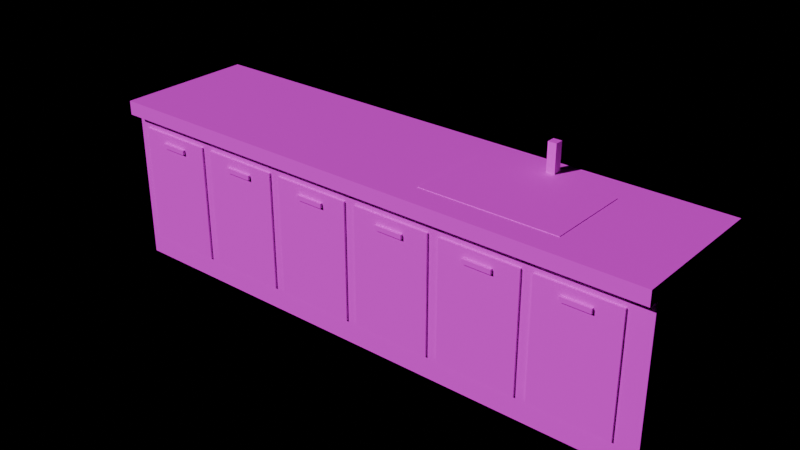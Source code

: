 # Source: PRP_KitchenCounter.blend  (saved by Blender 4.3.34; exported with 4.5.12 LTS)
import bpy
from mathutils import Matrix  # noqa: F401  (used for matrix-valued properties, if any)

bpy.ops.wm.read_factory_settings(use_empty=True)
scene = bpy.context.scene
scene.name = 'Scene'

# ---- images (referenced by path relative to the original .blend; pixels are not part of the script)
import os
ASSET_DIR = os.environ.get("B2B_ASSET_DIR", "")  # directory of the original .blend (textures are referenced by path, not embedded)
HERE = os.path.dirname(os.path.abspath(__file__))  # packed textures are extracted next to this script under _unpacked/

def load_image(name, relpath, width, height, colorspace="sRGB"):
    """Load a texture the original file referenced (path relative to the .blend, or extracted next to this script)."""
    p = next((c for c in (os.path.join(HERE, relpath), os.path.join(ASSET_DIR, relpath)) if relpath and os.path.exists(c)), "")
    if p:
        img = bpy.data.images.load(p, check_existing=True)
        img.name = name
    else:  # same state as the original file: an image datablock whose file is absent (Cycles renders it pink)
        img = bpy.data.images.new(name, width, height)
        img.source = "FILE"
        img.filepath = "//" + (relpath or name)
    img.colorspace_settings.name = colorspace
    return img
img_palette_png = load_image('palette.png', 'palette.png', 1024, 1024, 'sRGB')

# ---- materials (node trees are filled in below, after node groups)
mat_md_palette = bpy.data.materials.new('MD_Palette')

# ---- material node trees
mat_md_palette.use_nodes = True; mat_md_palette.node_tree.nodes.clear()
_N = mat_md_palette.node_tree.nodes; _L = mat_md_palette.node_tree.links
n0 = _N.new('ShaderNodeBsdfPrincipled'); n0.name = 'Principled BSDF'; n0.location = (10, 300)
n0.inputs[2].default_value = 0.8
n1 = _N.new('ShaderNodeOutputMaterial'); n1.name = 'Material Output'; n1.location = (300, 300)
n2 = _N.new('ShaderNodeTexImage'); n2.name = 'Image Texture'; n2.location = (-400, 0)
n2.image = img_palette_png
n2.interpolation = 'Closest'
_L.new(n0.outputs[0], n1.inputs[0])
_L.new(n2.outputs[0], n0.inputs[0])
n1.is_active_output = True

# ---- lights
light_previewsun = bpy.data.lights.new('PreviewSun', 'SUN')
light_previewsun.energy = 3.0

# ---- meshes
me_prp_kitchencounter = bpy.data.meshes.new('PRP_KitchenCounter')
me_prp_kitchencounter.from_pydata([(-5.0, -1.05, 0.0), (-5.0, -1.05, 2.75), (-5.0, 1.25, 0.0), (-5.0, 1.25, 2.75), (5.0, -1.05, 0.0), (5.0, -1.05, 2.75), (5.0, 1.25, 0.0), (5.0, 1.25, 2.75), (-4.9, -0.95, 0.0), (-4.9, -0.95, 0.25), (-4.9, 1.25, 0.0), (-4.9, 1.25, 0.25), (4.9, -0.95, 0.0), (4.9, -0.95, 0.25), (4.9, 1.25, 0.0), (4.9, 1.25, 0.25), (-5.0, -1.25, 2.75), (-5.0, -1.25, 3.0), (-5.0, 1.25, 2.75), (-5.0, 1.25, 3.0), (5.0, -1.25, 2.75), (5.0, -1.25, 3.0), (5.0, 1.25, 2.75), (5.0, 1.25, 3.0), (1.0, -0.8, 2.95), (1.0, -0.8, 3.01), (1.0, 0.7, 2.95), (1.0, 0.7, 3.01), (3.4, -0.8, 2.95), (3.4, -0.8, 3.01), (3.4, 0.7, 2.95), (3.4, 0.7, 3.01), (2.125, 0.825, 3.0), (2.125, 0.825, 3.5), (2.125, 0.975, 3.0), (2.125, 0.975, 3.5), (2.275, 0.825, 3.0), (2.275, 0.825, 3.5), (2.275, 0.975, 3.0), (2.275, 0.975, 3.5), (-4.8, -1.085, 0.4), (-4.8, -1.085, 2.5), (-4.8, -1.035, 0.4), (-4.8, -1.035, 2.5), (-3.4, -1.085, 0.4), (-3.4, -1.085, 2.5), (-3.4, -1.035, 0.4), (-3.4, -1.035, 2.5), (-4.35, -1.13, 2.26), (-4.35, -1.13, 2.34), (-4.35, -1.07, 2.26), (-4.35, -1.07, 2.34), (-3.85, -1.13, 2.26), (-3.85, -1.13, 2.34), (-3.85, -1.07, 2.26), (-3.85, -1.07, 2.34), (-3.2, -1.085, 0.4), (-3.2, -1.085, 2.5), (-3.2, -1.035, 0.4), (-3.2, -1.035, 2.5), (-1.8, -1.085, 0.4), (-1.8, -1.085, 2.5), (-1.8, -1.035, 0.4), (-1.8, -1.035, 2.5), (-2.75, -1.13, 2.26), (-2.75, -1.13, 2.34), (-2.75, -1.07, 2.26), (-2.75, -1.07, 2.34), (-2.25, -1.13, 2.26), (-2.25, -1.13, 2.34), (-2.25, -1.07, 2.26), (-2.25, -1.07, 2.34), (-1.6, -1.085, 0.4), (-1.6, -1.085, 2.5), (-1.6, -1.035, 0.4), (-1.6, -1.035, 2.5), (-0.2, -1.085, 0.4), (-0.2, -1.085, 2.5), (-0.2, -1.035, 0.4), (-0.2, -1.035, 2.5), (-1.15, -1.13, 2.26), (-1.15, -1.13, 2.34), (-1.15, -1.07, 2.26), (-1.15, -1.07, 2.34), (-0.65, -1.13, 2.26), (-0.65, -1.13, 2.34), (-0.65, -1.07, 2.26), (-0.65, -1.07, 2.34), (0.0, -1.085, 0.4), (0.0, -1.085, 2.5), (0.0, -1.035, 0.4), (0.0, -1.035, 2.5), (1.4, -1.085, 0.4), (1.4, -1.085, 2.5), (1.4, -1.035, 0.4), (1.4, -1.035, 2.5), (0.45, -1.13, 2.26), (0.45, -1.13, 2.34), (0.45, -1.07, 2.26), (0.45, -1.07, 2.34), (0.95, -1.13, 2.26), (0.95, -1.13, 2.34), (0.95, -1.07, 2.26), (0.95, -1.07, 2.34), (1.6, -1.085, 0.4), (1.6, -1.085, 2.5), (1.6, -1.035, 0.4), (1.6, -1.035, 2.5), (3.0, -1.085, 0.4), (3.0, -1.085, 2.5), (3.0, -1.035, 0.4), (3.0, -1.035, 2.5), (2.05, -1.13, 2.26), (2.05, -1.13, 2.34), (2.05, -1.07, 2.26), (2.05, -1.07, 2.34), (2.55, -1.13, 2.26), (2.55, -1.13, 2.34), (2.55, -1.07, 2.26), (2.55, -1.07, 2.34), (3.2, -1.085, 0.4), (3.2, -1.085, 2.5), (3.2, -1.035, 0.4), (3.2, -1.035, 2.5), (4.6, -1.085, 0.4), (4.6, -1.085, 2.5), (4.6, -1.035, 0.4), (4.6, -1.035, 2.5), (3.65, -1.13, 2.26), (3.65, -1.13, 2.34), (3.65, -1.07, 2.26), (3.65, -1.07, 2.34), (4.15, -1.13, 2.26), (4.15, -1.13, 2.34), (4.15, -1.07, 2.26), (4.15, -1.07, 2.34)], [], [(0, 1, 3, 2), (2, 3, 7, 6), (6, 7, 5, 4), (4, 5, 1, 0), (2, 6, 4, 0), (7, 3, 1, 5), (8, 9, 11, 10), (10, 11, 15, 14), (14, 15, 13, 12), (12, 13, 9, 8), (10, 14, 12, 8), (15, 11, 9, 13), (16, 17, 19, 18), (18, 19, 23, 22), (22, 23, 21, 20), (20, 21, 17, 16), (18, 22, 20, 16), (23, 19, 17, 21), (24, 25, 27, 26), (26, 27, 31, 30), (30, 31, 29, 28), (28, 29, 25, 24), (26, 30, 28, 24), (31, 27, 25, 29), (32, 33, 35, 34), (34, 35, 39, 38), (38, 39, 37, 36), (36, 37, 33, 32), (34, 38, 36, 32), (39, 35, 33, 37), (40, 41, 43, 42), (42, 43, 47, 46), (46, 47, 45, 44), (44, 45, 41, 40), (42, 46, 44, 40), (47, 43, 41, 45), (48, 49, 51, 50), (50, 51, 55, 54), (54, 55, 53, 52), (52, 53, 49, 48), (50, 54, 52, 48), (55, 51, 49, 53), (56, 57, 59, 58), (58, 59, 63, 62), (62, 63, 61, 60), (60, 61, 57, 56), (58, 62, 60, 56), (63, 59, 57, 61), (64, 65, 67, 66), (66, 67, 71, 70), (70, 71, 69, 68), (68, 69, 65, 64), (66, 70, 68, 64), (71, 67, 65, 69), (72, 73, 75, 74), (74, 75, 79, 78), (78, 79, 77, 76), (76, 77, 73, 72), (74, 78, 76, 72), (79, 75, 73, 77), (80, 81, 83, 82), (82, 83, 87, 86), (86, 87, 85, 84), (84, 85, 81, 80), (82, 86, 84, 80), (87, 83, 81, 85), (88, 89, 91, 90), (90, 91, 95, 94), (94, 95, 93, 92), (92, 93, 89, 88), (90, 94, 92, 88), (95, 91, 89, 93), (96, 97, 99, 98), (98, 99, 103, 102), (102, 103, 101, 100), (100, 101, 97, 96), (98, 102, 100, 96), (103, 99, 97, 101), (104, 105, 107, 106), (106, 107, 111, 110), (110, 111, 109, 108), (108, 109, 105, 104), (106, 110, 108, 104), (111, 107, 105, 109), (112, 113, 115, 114), (114, 115, 119, 118), (118, 119, 117, 116), (116, 117, 113, 112), (114, 118, 116, 112), (119, 115, 113, 117), (120, 121, 123, 122), (122, 123, 127, 126), (126, 127, 125, 124), (124, 125, 121, 120), (122, 126, 124, 120), (127, 123, 121, 125), (128, 129, 131, 130), (130, 131, 135, 134), (134, 135, 133, 132), (132, 133, 129, 128), (130, 134, 132, 128), (135, 131, 129, 133)])
_uv = me_prp_kitchencounter.uv_layers.new(name='Float2')
_uv.uv.foreach_set('vector', [0.0625, 0.9375, 0.0625, 0.9375, 0.0625, 0.9375, 0.0625, 0.9375, 0.0625, 0.9375, 0.0625, 0.9375, 0.0625, 0.9375, 0.0625, 0.9375, 0.0625, 0.9375, 0.0625, 0.9375, 0.0625, 0.9375, 0.0625, 0.9375, 0.0625, 0.9375, 0.0625, 0.9375, 0.0625, 0.9375, 0.0625, 0.9375, 0.0625, 0.9375, 0.0625, 0.9375, 0.0625, 0.9375, 0.0625, 0.9375, 0.0625, 0.9375, 0.0625, 0.9375, 0.0625, 0.9375, 0.0625, 0.9375, 0.5625, 0.9375, 0.5625, 0.9375, 0.5625, 0.9375, 0.5625, 0.9375, 0.5625, 0.9375, 0.5625, 0.9375, 0.5625, 0.9375, 0.5625, 0.9375, 0.5625, 0.9375, 0.5625, 0.9375, 0.5625, 0.9375, 0.5625, 0.9375, 0.5625, 0.9375, 0.5625, 0.9375, 0.5625, 0.9375, 0.5625, 0.9375, 0.5625, 0.9375, 0.5625, 0.9375, 0.5625, 0.9375, 0.5625, 0.9375, 0.5625, 0.9375, 0.5625, 0.9375, 0.5625, 0.9375, 0.5625, 0.9375, 0.3125, 0.9375, 0.3125, 0.9375, 0.3125, 0.9375, 0.3125, 0.9375, 0.3125, 0.9375, 0.3125, 0.9375, 0.3125, 0.9375, 0.3125, 0.9375, 0.3125, 0.9375, 0.3125, 0.9375, 0.3125, 0.9375, 0.3125, 0.9375, 0.3125, 0.9375, 0.3125, 0.9375, 0.3125, 0.9375, 0.3125, 0.9375, 0.3125, 0.9375, 0.3125, 0.9375, 0.3125, 0.9375, 0.3125, 0.9375, 0.3125, 0.9375, 0.3125, 0.9375, 0.3125, 0.9375, 0.3125, 0.9375, 0.3125, 0.4375, 0.3125, 0.4375, 0.3125, 0.4375, 0.3125, 0.4375, 0.3125, 0.4375, 0.3125, 0.4375, 0.3125, 0.4375, 0.3125, 0.4375, 0.3125, 0.4375, 0.3125, 0.4375, 0.3125, 0.4375, 0.3125, 0.4375, 0.3125, 0.4375, 0.3125, 0.4375, 0.3125, 0.4375, 0.3125, 0.4375, 0.3125, 0.4375, 0.3125, 0.4375, 0.3125, 0.4375, 0.3125, 0.4375, 0.3125, 0.4375, 0.3125, 0.4375, 0.3125, 0.4375, 0.3125, 0.4375, 0.1875, 0.4375, 0.1875, 0.4375, 0.1875, 0.4375, 0.1875, 0.4375, 0.1875, 0.4375, 0.1875, 0.4375, 0.1875, 0.4375, 0.1875, 0.4375, 0.1875, 0.4375, 0.1875, 0.4375, 0.1875, 0.4375, 0.1875, 0.4375, 0.1875, 0.4375, 0.1875, 0.4375, 0.1875, 0.4375, 0.1875, 0.4375, 0.1875, 0.4375, 0.1875, 0.4375, 0.1875, 0.4375, 0.1875, 0.4375, 0.1875, 0.4375, 0.1875, 0.4375, 0.1875, 0.4375, 0.1875, 0.4375, 0.1875, 0.9375, 0.1875, 0.9375, 0.1875, 0.9375, 0.1875, 0.9375, 0.1875, 0.9375, 0.1875, 0.9375, 0.1875, 0.9375, 0.1875, 0.9375, 0.1875, 0.9375, 0.1875, 0.9375, 0.1875, 0.9375, 0.1875, 0.9375, 0.1875, 0.9375, 0.1875, 0.9375, 0.1875, 0.9375, 0.1875, 0.9375, 0.1875, 0.9375, 0.1875, 0.9375, 0.1875, 0.9375, 0.1875, 0.9375, 0.1875, 0.9375, 0.1875, 0.9375, 0.1875, 0.9375, 0.1875, 0.9375, 0.1875, 0.4375, 0.1875, 0.4375, 0.1875, 0.4375, 0.1875, 0.4375, 0.1875, 0.4375, 0.1875, 0.4375, 0.1875, 0.4375, 0.1875, 0.4375, 0.1875, 0.4375, 0.1875, 0.4375, 0.1875, 0.4375, 0.1875, 0.4375, 0.1875, 0.4375, 0.1875, 0.4375, 0.1875, 0.4375, 0.1875, 0.4375, 0.1875, 0.4375, 0.1875, 0.4375, 0.1875, 0.4375, 0.1875, 0.4375, 0.1875, 0.4375, 0.1875, 0.4375, 0.1875, 0.4375, 0.1875, 0.4375, 0.1875, 0.9375, 0.1875, 0.9375, 0.1875, 0.9375, 0.1875, 0.9375, 0.1875, 0.9375, 0.1875, 0.9375, 0.1875, 0.9375, 0.1875, 0.9375, 0.1875, 0.9375, 0.1875, 0.9375, 0.1875, 0.9375, 0.1875, 0.9375, 0.1875, 0.9375, 0.1875, 0.9375, 0.1875, 0.9375, 0.1875, 0.9375, 0.1875, 0.9375, 0.1875, 0.9375, 0.1875, 0.9375, 0.1875, 0.9375, 0.1875, 0.9375, 0.1875, 0.9375, 0.1875, 0.9375, 0.1875, 0.9375, 0.1875, 0.4375, 0.1875, 0.4375, 0.1875, 0.4375, 0.1875, 0.4375, 0.1875, 0.4375, 0.1875, 0.4375, 0.1875, 0.4375, 0.1875, 0.4375, 0.1875, 0.4375, 0.1875, 0.4375, 0.1875, 0.4375, 0.1875, 0.4375, 0.1875, 0.4375, 0.1875, 0.4375, 0.1875, 0.4375, 0.1875, 0.4375, 0.1875, 0.4375, 0.1875, 0.4375, 0.1875, 0.4375, 0.1875, 0.4375, 0.1875, 0.4375, 0.1875, 0.4375, 0.1875, 0.4375, 0.1875, 0.4375, 0.1875, 0.9375, 0.1875, 0.9375, 0.1875, 0.9375, 0.1875, 0.9375, 0.1875, 0.9375, 0.1875, 0.9375, 0.1875, 0.9375, 0.1875, 0.9375, 0.1875, 0.9375, 0.1875, 0.9375, 0.1875, 0.9375, 0.1875, 0.9375, 0.1875, 0.9375, 0.1875, 0.9375, 0.1875, 0.9375, 0.1875, 0.9375, 0.1875, 0.9375, 0.1875, 0.9375, 0.1875, 0.9375, 0.1875, 0.9375, 0.1875, 0.9375, 0.1875, 0.9375, 0.1875, 0.9375, 0.1875, 0.9375, 0.1875, 0.4375, 0.1875, 0.4375, 0.1875, 0.4375, 0.1875, 0.4375, 0.1875, 0.4375, 0.1875, 0.4375, 0.1875, 0.4375, 0.1875, 0.4375, 0.1875, 0.4375, 0.1875, 0.4375, 0.1875, 0.4375, 0.1875, 0.4375, 0.1875, 0.4375, 0.1875, 0.4375, 0.1875, 0.4375, 0.1875, 0.4375, 0.1875, 0.4375, 0.1875, 0.4375, 0.1875, 0.4375, 0.1875, 0.4375, 0.1875, 0.4375, 0.1875, 0.4375, 0.1875, 0.4375, 0.1875, 0.4375, 0.1875, 0.9375, 0.1875, 0.9375, 0.1875, 0.9375, 0.1875, 0.9375, 0.1875, 0.9375, 0.1875, 0.9375, 0.1875, 0.9375, 0.1875, 0.9375, 0.1875, 0.9375, 0.1875, 0.9375, 0.1875, 0.9375, 0.1875, 0.9375, 0.1875, 0.9375, 0.1875, 0.9375, 0.1875, 0.9375, 0.1875, 0.9375, 0.1875, 0.9375, 0.1875, 0.9375, 0.1875, 0.9375, 0.1875, 0.9375, 0.1875, 0.9375, 0.1875, 0.9375, 0.1875, 0.9375, 0.1875, 0.9375, 0.1875, 0.4375, 0.1875, 0.4375, 0.1875, 0.4375, 0.1875, 0.4375, 0.1875, 0.4375, 0.1875, 0.4375, 0.1875, 0.4375, 0.1875, 0.4375, 0.1875, 0.4375, 0.1875, 0.4375, 0.1875, 0.4375, 0.1875, 0.4375, 0.1875, 0.4375, 0.1875, 0.4375, 0.1875, 0.4375, 0.1875, 0.4375, 0.1875, 0.4375, 0.1875, 0.4375, 0.1875, 0.4375, 0.1875, 0.4375, 0.1875, 0.4375, 0.1875, 0.4375, 0.1875, 0.4375, 0.1875, 0.4375, 0.1875, 0.9375, 0.1875, 0.9375, 0.1875, 0.9375, 0.1875, 0.9375, 0.1875, 0.9375, 0.1875, 0.9375, 0.1875, 0.9375, 0.1875, 0.9375, 0.1875, 0.9375, 0.1875, 0.9375, 0.1875, 0.9375, 0.1875, 0.9375, 0.1875, 0.9375, 0.1875, 0.9375, 0.1875, 0.9375, 0.1875, 0.9375, 0.1875, 0.9375, 0.1875, 0.9375, 0.1875, 0.9375, 0.1875, 0.9375, 0.1875, 0.9375, 0.1875, 0.9375, 0.1875, 0.9375, 0.1875, 0.9375, 0.1875, 0.4375, 0.1875, 0.4375, 0.1875, 0.4375, 0.1875, 0.4375, 0.1875, 0.4375, 0.1875, 0.4375, 0.1875, 0.4375, 0.1875, 0.4375, 0.1875, 0.4375, 0.1875, 0.4375, 0.1875, 0.4375, 0.1875, 0.4375, 0.1875, 0.4375, 0.1875, 0.4375, 0.1875, 0.4375, 0.1875, 0.4375, 0.1875, 0.4375, 0.1875, 0.4375, 0.1875, 0.4375, 0.1875, 0.4375, 0.1875, 0.4375, 0.1875, 0.4375, 0.1875, 0.4375, 0.1875, 0.4375, 0.1875, 0.9375, 0.1875, 0.9375, 0.1875, 0.9375, 0.1875, 0.9375, 0.1875, 0.9375, 0.1875, 0.9375, 0.1875, 0.9375, 0.1875, 0.9375, 0.1875, 0.9375, 0.1875, 0.9375, 0.1875, 0.9375, 0.1875, 0.9375, 0.1875, 0.9375, 0.1875, 0.9375, 0.1875, 0.9375, 0.1875, 0.9375, 0.1875, 0.9375, 0.1875, 0.9375, 0.1875, 0.9375, 0.1875, 0.9375, 0.1875, 0.9375, 0.1875, 0.9375, 0.1875, 0.9375, 0.1875, 0.9375, 0.1875, 0.4375, 0.1875, 0.4375, 0.1875, 0.4375, 0.1875, 0.4375, 0.1875, 0.4375, 0.1875, 0.4375, 0.1875, 0.4375, 0.1875, 0.4375, 0.1875, 0.4375, 0.1875, 0.4375, 0.1875, 0.4375, 0.1875, 0.4375, 0.1875, 0.4375, 0.1875, 0.4375, 0.1875, 0.4375, 0.1875, 0.4375, 0.1875, 0.4375, 0.1875, 0.4375, 0.1875, 0.4375, 0.1875, 0.4375, 0.1875, 0.4375, 0.1875, 0.4375, 0.1875, 0.4375, 0.1875, 0.4375])
me_prp_kitchencounter.materials.append(mat_md_palette)
me_prp_kitchencounter.update()

# ---- objects
ob_previewsun = bpy.data.objects.new('PreviewSun', light_previewsun)
ob_prp_kitchencounter = bpy.data.objects.new('PRP_KitchenCounter', me_prp_kitchencounter)

# ---- transforms, parenting, visibility, modifiers, constraints
ob_previewsun.location = (0.0, 0.0, 0.0)
ob_previewsun.rotation_euler = (0.9, 0.2, -0.6)
ob_prp_kitchencounter.location = (0.0, 0.0, 0.0)

# ---- collection membership
scene.collection.objects.link(ob_previewsun)
scene.collection.objects.link(ob_prp_kitchencounter)

# ---- scene / render settings (as saved in the file)
scene.frame_start = 1; scene.frame_end = 250; scene.frame_set(1)
scene.render.engine = 'BLENDER_EEVEE_NEXT'
scene.unit_settings.scale_length = 0.01
bpy.context.view_layer.update()

# ---- added for rendering (the .blend has no active camera): camera
cam_auto = bpy.data.cameras.new('AutoCamera')
cam_auto.lens = 50.0
cam_auto.sensor_width = 36.0
cam_auto.clip_end = 1000.0
ob_auto_camera = bpy.data.objects.new('AutoCamera', cam_auto)
scene.collection.objects.link(ob_auto_camera)
ob_auto_camera.location = (10.0718, -12.0861, 9.80743)
ob_auto_camera.rotation_euler = (1.09748, -7.21219e-08, 0.694738)
scene.camera = ob_auto_camera
bpy.context.view_layer.update()

